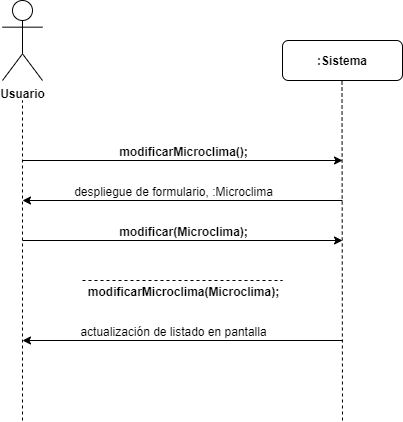

The diagram above was exported from draw.io. Its source (the exported page's mxGraphModel, read from the mxfile embedded in the PNG):
<mxGraphModel dx="1038" dy="499" grid="1" gridSize="10" guides="1" tooltips="1" connect="1" arrows="1" fold="1" page="1" pageScale="1" pageWidth="827" pageHeight="1169" math="0" shadow="0">
  <root>
    <mxCell id="0" />
    <mxCell id="1" parent="0" />
    <mxCell id="sCRtKfEfMovqxP0M5Yl8-1" value="&lt;b&gt;Usuario&lt;/b&gt;" style="shape=umlActor;verticalLabelPosition=bottom;labelBackgroundColor=#ffffff;verticalAlign=top;html=1;outlineConnect=0;" parent="1" vertex="1">
      <mxGeometry x="200" y="40" width="40" height="80" as="geometry" />
    </mxCell>
    <mxCell id="sCRtKfEfMovqxP0M5Yl8-2" value="&lt;b&gt;:Sistema&lt;/b&gt;" style="rounded=1;whiteSpace=wrap;html=1;" parent="1" vertex="1">
      <mxGeometry x="480" y="80" width="120" height="40" as="geometry" />
    </mxCell>
    <mxCell id="sCRtKfEfMovqxP0M5Yl8-3" value="" style="endArrow=none;dashed=1;html=1;" parent="1" edge="1">
      <mxGeometry width="50" height="50" relative="1" as="geometry">
        <mxPoint x="220" y="460" as="sourcePoint" />
        <mxPoint x="220" y="140" as="targetPoint" />
      </mxGeometry>
    </mxCell>
    <mxCell id="sCRtKfEfMovqxP0M5Yl8-4" value="" style="endArrow=none;dashed=1;html=1;" parent="1" edge="1">
      <mxGeometry width="50" height="50" relative="1" as="geometry">
        <mxPoint x="540" y="460" as="sourcePoint" />
        <mxPoint x="539.5" y="120" as="targetPoint" />
      </mxGeometry>
    </mxCell>
    <mxCell id="sCRtKfEfMovqxP0M5Yl8-5" value="" style="endArrow=classic;html=1;" parent="1" edge="1">
      <mxGeometry width="50" height="50" relative="1" as="geometry">
        <mxPoint x="220" y="200" as="sourcePoint" />
        <mxPoint x="540" y="200" as="targetPoint" />
      </mxGeometry>
    </mxCell>
    <mxCell id="sCRtKfEfMovqxP0M5Yl8-6" value="&lt;b&gt;modificarMicroclima();&lt;/b&gt;" style="text;html=1;resizable=0;points=[];align=center;verticalAlign=middle;labelBackgroundColor=#ffffff;" parent="sCRtKfEfMovqxP0M5Yl8-5" vertex="1" connectable="0">
      <mxGeometry x="-0.4187" y="-2" relative="1" as="geometry">
        <mxPoint x="67" y="-12" as="offset" />
      </mxGeometry>
    </mxCell>
    <mxCell id="sCRtKfEfMovqxP0M5Yl8-7" value="" style="endArrow=classic;html=1;" parent="1" edge="1">
      <mxGeometry width="50" height="50" relative="1" as="geometry">
        <mxPoint x="540" y="240" as="sourcePoint" />
        <mxPoint x="220" y="240" as="targetPoint" />
      </mxGeometry>
    </mxCell>
    <mxCell id="sCRtKfEfMovqxP0M5Yl8-8" value="despliegue de formulario, :Microclima" style="text;html=1;resizable=0;points=[];align=center;verticalAlign=middle;labelBackgroundColor=#ffffff;" parent="sCRtKfEfMovqxP0M5Yl8-7" vertex="1" connectable="0">
      <mxGeometry x="0.2688" y="-1" relative="1" as="geometry">
        <mxPoint x="33" y="-9" as="offset" />
      </mxGeometry>
    </mxCell>
    <mxCell id="sCRtKfEfMovqxP0M5Yl8-9" value="" style="endArrow=classic;html=1;" parent="1" edge="1">
      <mxGeometry width="50" height="50" relative="1" as="geometry">
        <mxPoint x="220" y="280" as="sourcePoint" />
        <mxPoint x="540" y="280" as="targetPoint" />
      </mxGeometry>
    </mxCell>
    <mxCell id="sCRtKfEfMovqxP0M5Yl8-10" value="&lt;b&gt;modificar(Microclima);&lt;/b&gt;" style="text;html=1;resizable=0;points=[];align=center;verticalAlign=middle;labelBackgroundColor=#ffffff;" parent="sCRtKfEfMovqxP0M5Yl8-9" vertex="1" connectable="0">
      <mxGeometry x="-0.4187" y="-2" relative="1" as="geometry">
        <mxPoint x="67" y="-12" as="offset" />
      </mxGeometry>
    </mxCell>
    <mxCell id="sCRtKfEfMovqxP0M5Yl8-11" value="" style="endArrow=none;dashed=1;html=1;" parent="1" edge="1">
      <mxGeometry width="50" height="50" relative="1" as="geometry">
        <mxPoint x="280" y="320" as="sourcePoint" />
        <mxPoint x="480" y="320" as="targetPoint" />
      </mxGeometry>
    </mxCell>
    <mxCell id="sCRtKfEfMovqxP0M5Yl8-12" value="&lt;b&gt;modificarMicroclima(Microclima);&lt;/b&gt;" style="text;html=1;resizable=0;points=[];align=center;verticalAlign=middle;labelBackgroundColor=#ffffff;" parent="sCRtKfEfMovqxP0M5Yl8-11" vertex="1" connectable="0">
      <mxGeometry x="-0.48" y="-4" relative="1" as="geometry">
        <mxPoint x="48" y="6" as="offset" />
      </mxGeometry>
    </mxCell>
    <mxCell id="sCRtKfEfMovqxP0M5Yl8-13" value="" style="endArrow=classic;html=1;" parent="1" edge="1">
      <mxGeometry width="50" height="50" relative="1" as="geometry">
        <mxPoint x="540" y="380" as="sourcePoint" />
        <mxPoint x="220" y="380" as="targetPoint" />
      </mxGeometry>
    </mxCell>
    <mxCell id="sCRtKfEfMovqxP0M5Yl8-14" value="actualización de listado en pantalla" style="text;html=1;resizable=0;points=[];align=center;verticalAlign=middle;labelBackgroundColor=#ffffff;" parent="sCRtKfEfMovqxP0M5Yl8-13" vertex="1" connectable="0">
      <mxGeometry x="0.2688" y="-1" relative="1" as="geometry">
        <mxPoint x="33" y="-9" as="offset" />
      </mxGeometry>
    </mxCell>
  </root>
</mxGraphModel>